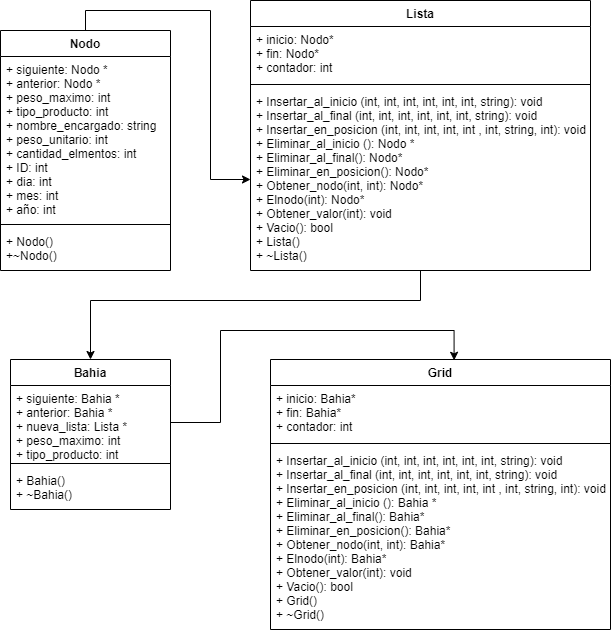

The diagram above was exported from draw.io. Its source (the exported page's mxGraphModel, read from the mxfile embedded in the PNG):
<mxGraphModel dx="1583" dy="643" grid="1" gridSize="10" guides="1" tooltips="1" connect="1" arrows="1" fold="1" page="1" pageScale="1" pageWidth="827" pageHeight="1169" math="0" shadow="0">
  <root>
    <mxCell id="0" />
    <mxCell id="1" parent="0" />
    <mxCell id="4yRW2FsD5So_W4y23rjK-1" value="Bahia" style="swimlane;fontStyle=1;align=center;verticalAlign=top;childLayout=stackLayout;horizontal=1;startSize=26;horizontalStack=0;resizeParent=1;resizeParentMax=0;resizeLast=0;collapsible=1;marginBottom=0;" parent="1" vertex="1">
      <mxGeometry x="30" y="499" width="160" height="150" as="geometry" />
    </mxCell>
    <mxCell id="4yRW2FsD5So_W4y23rjK-2" value="+ siguiente: Bahia * &#10;+ anterior: Bahia * &#10;+ nueva_lista: Lista *&#10;+ peso_maximo: int&#10;+ tipo_producto: int&#10;" style="text;strokeColor=none;fillColor=none;align=left;verticalAlign=top;spacingLeft=4;spacingRight=4;overflow=hidden;rotatable=0;points=[[0,0.5],[1,0.5]];portConstraint=eastwest;" parent="4yRW2FsD5So_W4y23rjK-1" vertex="1">
      <mxGeometry y="26" width="160" height="74" as="geometry" />
    </mxCell>
    <mxCell id="4yRW2FsD5So_W4y23rjK-3" value="" style="line;strokeWidth=1;fillColor=none;align=left;verticalAlign=middle;spacingTop=-1;spacingLeft=3;spacingRight=3;rotatable=0;labelPosition=right;points=[];portConstraint=eastwest;" parent="4yRW2FsD5So_W4y23rjK-1" vertex="1">
      <mxGeometry y="100" width="160" height="8" as="geometry" />
    </mxCell>
    <mxCell id="4yRW2FsD5So_W4y23rjK-4" value="+ Bahia()&#10;+ ~Bahia()&#10;" style="text;strokeColor=none;fillColor=none;align=left;verticalAlign=top;spacingLeft=4;spacingRight=4;overflow=hidden;rotatable=0;points=[[0,0.5],[1,0.5]];portConstraint=eastwest;" parent="4yRW2FsD5So_W4y23rjK-1" vertex="1">
      <mxGeometry y="108" width="160" height="42" as="geometry" />
    </mxCell>
    <mxCell id="iKoKRu-Jg6xh8JvHvRyU-2" style="edgeStyle=orthogonalEdgeStyle;rounded=0;orthogonalLoop=1;jettySize=auto;html=1;exitX=0.5;exitY=0;exitDx=0;exitDy=0;entryX=0;entryY=0.5;entryDx=0;entryDy=0;" edge="1" parent="1" source="4yRW2FsD5So_W4y23rjK-5" target="4yRW2FsD5So_W4y23rjK-12">
      <mxGeometry relative="1" as="geometry" />
    </mxCell>
    <mxCell id="4yRW2FsD5So_W4y23rjK-5" value="Nodo" style="swimlane;fontStyle=1;align=center;verticalAlign=top;childLayout=stackLayout;horizontal=1;startSize=26;horizontalStack=0;resizeParent=1;resizeParentMax=0;resizeLast=0;collapsible=1;marginBottom=0;" parent="1" vertex="1">
      <mxGeometry x="20" y="170" width="170" height="240" as="geometry" />
    </mxCell>
    <mxCell id="4yRW2FsD5So_W4y23rjK-6" value="+ siguiente: Nodo * &#10;+ anterior: Nodo * &#10;+ peso_maximo: int    &#10;+ tipo_producto: int     &#10;+ nombre_encargado: string    &#10;+ peso_unitario: int    &#10;+ cantidad_elmentos: int    &#10;+ ID: int &#10;+ dia: int &#10;+ mes: int &#10;+ año: int&#10;" style="text;strokeColor=none;fillColor=none;align=left;verticalAlign=top;spacingLeft=4;spacingRight=4;overflow=hidden;rotatable=0;points=[[0,0.5],[1,0.5]];portConstraint=eastwest;" parent="4yRW2FsD5So_W4y23rjK-5" vertex="1">
      <mxGeometry y="26" width="170" height="164" as="geometry" />
    </mxCell>
    <mxCell id="4yRW2FsD5So_W4y23rjK-7" value="" style="line;strokeWidth=1;fillColor=none;align=left;verticalAlign=middle;spacingTop=-1;spacingLeft=3;spacingRight=3;rotatable=0;labelPosition=right;points=[];portConstraint=eastwest;" parent="4yRW2FsD5So_W4y23rjK-5" vertex="1">
      <mxGeometry y="190" width="170" height="8" as="geometry" />
    </mxCell>
    <mxCell id="4yRW2FsD5So_W4y23rjK-8" value="+ Nodo()&#10;+~Nodo()&#10;" style="text;strokeColor=none;fillColor=none;align=left;verticalAlign=top;spacingLeft=4;spacingRight=4;overflow=hidden;rotatable=0;points=[[0,0.5],[1,0.5]];portConstraint=eastwest;" parent="4yRW2FsD5So_W4y23rjK-5" vertex="1">
      <mxGeometry y="198" width="170" height="42" as="geometry" />
    </mxCell>
    <mxCell id="iKoKRu-Jg6xh8JvHvRyU-4" style="edgeStyle=orthogonalEdgeStyle;rounded=0;orthogonalLoop=1;jettySize=auto;html=1;entryX=0.5;entryY=0;entryDx=0;entryDy=0;" edge="1" parent="1" source="4yRW2FsD5So_W4y23rjK-9" target="4yRW2FsD5So_W4y23rjK-1">
      <mxGeometry relative="1" as="geometry">
        <Array as="points">
          <mxPoint x="440" y="440" />
          <mxPoint x="110" y="440" />
        </Array>
      </mxGeometry>
    </mxCell>
    <mxCell id="4yRW2FsD5So_W4y23rjK-9" value="Lista" style="swimlane;fontStyle=1;align=center;verticalAlign=top;childLayout=stackLayout;horizontal=1;startSize=26;horizontalStack=0;resizeParent=1;resizeParentMax=0;resizeLast=0;collapsible=1;marginBottom=0;" parent="1" vertex="1">
      <mxGeometry x="270" y="140" width="340" height="270" as="geometry" />
    </mxCell>
    <mxCell id="4yRW2FsD5So_W4y23rjK-10" value="+ inicio: Nodo*&#10;+ fin: Nodo*&#10;+ contador: int&#10;" style="text;strokeColor=none;fillColor=none;align=left;verticalAlign=top;spacingLeft=4;spacingRight=4;overflow=hidden;rotatable=0;points=[[0,0.5],[1,0.5]];portConstraint=eastwest;" parent="4yRW2FsD5So_W4y23rjK-9" vertex="1">
      <mxGeometry y="26" width="340" height="54" as="geometry" />
    </mxCell>
    <mxCell id="4yRW2FsD5So_W4y23rjK-11" value="" style="line;strokeWidth=1;fillColor=none;align=left;verticalAlign=middle;spacingTop=-1;spacingLeft=3;spacingRight=3;rotatable=0;labelPosition=right;points=[];portConstraint=eastwest;" parent="4yRW2FsD5So_W4y23rjK-9" vertex="1">
      <mxGeometry y="80" width="340" height="8" as="geometry" />
    </mxCell>
    <mxCell id="4yRW2FsD5So_W4y23rjK-12" value="+ Insertar_al_inicio (int, int, int, int, int, int, string): void &#10;+ Insertar_al_final (int, int, int, int, int, int, string): void &#10;+ Insertar_en_posicion (int, int, int, int, int , int, string, int): void &#10;+ Eliminar_al_inicio (): Nodo *&#10;+ Eliminar_al_final(): Nodo*&#10;+ Eliminar_en_posicion(): Nodo*&#10;+ Obtener_nodo(int, int): Nodo*&#10;+ Elnodo(int): Nodo*&#10;+ Obtener_valor(int): void&#10;+ Vacio(): bool &#10;+ Lista()&#10;+ ~Lista()&#10;&#10;" style="text;strokeColor=none;fillColor=none;align=left;verticalAlign=top;spacingLeft=4;spacingRight=4;overflow=hidden;rotatable=0;points=[[0,0.5],[1,0.5]];portConstraint=eastwest;" parent="4yRW2FsD5So_W4y23rjK-9" vertex="1">
      <mxGeometry y="88" width="340" height="182" as="geometry" />
    </mxCell>
    <mxCell id="iKoKRu-Jg6xh8JvHvRyU-6" value="Grid" style="swimlane;fontStyle=1;align=center;verticalAlign=top;childLayout=stackLayout;horizontal=1;startSize=26;horizontalStack=0;resizeParent=1;resizeParentMax=0;resizeLast=0;collapsible=1;marginBottom=0;" vertex="1" parent="1">
      <mxGeometry x="290" y="499" width="340" height="270" as="geometry" />
    </mxCell>
    <mxCell id="iKoKRu-Jg6xh8JvHvRyU-7" value="+ inicio: Bahia*&#10;+ fin: Bahia*&#10;+ contador: int&#10;" style="text;strokeColor=none;fillColor=none;align=left;verticalAlign=top;spacingLeft=4;spacingRight=4;overflow=hidden;rotatable=0;points=[[0,0.5],[1,0.5]];portConstraint=eastwest;" vertex="1" parent="iKoKRu-Jg6xh8JvHvRyU-6">
      <mxGeometry y="26" width="340" height="54" as="geometry" />
    </mxCell>
    <mxCell id="iKoKRu-Jg6xh8JvHvRyU-8" value="" style="line;strokeWidth=1;fillColor=none;align=left;verticalAlign=middle;spacingTop=-1;spacingLeft=3;spacingRight=3;rotatable=0;labelPosition=right;points=[];portConstraint=eastwest;" vertex="1" parent="iKoKRu-Jg6xh8JvHvRyU-6">
      <mxGeometry y="80" width="340" height="8" as="geometry" />
    </mxCell>
    <mxCell id="iKoKRu-Jg6xh8JvHvRyU-9" value="+ Insertar_al_inicio (int, int, int, int, int, int, string): void &#10;+ Insertar_al_final (int, int, int, int, int, int, string): void &#10;+ Insertar_en_posicion (int, int, int, int, int , int, string, int): void &#10;+ Eliminar_al_inicio (): Bahia *&#10;+ Eliminar_al_final(): Bahia*&#10;+ Eliminar_en_posicion(): Bahia*&#10;+ Obtener_nodo(int, int): Bahia*&#10;+ Elnodo(int): Bahia*&#10;+ Obtener_valor(int): void&#10;+ Vacio(): bool &#10;+ Grid()&#10;+ ~Grid()&#10;&#10;" style="text;strokeColor=none;fillColor=none;align=left;verticalAlign=top;spacingLeft=4;spacingRight=4;overflow=hidden;rotatable=0;points=[[0,0.5],[1,0.5]];portConstraint=eastwest;" vertex="1" parent="iKoKRu-Jg6xh8JvHvRyU-6">
      <mxGeometry y="88" width="340" height="182" as="geometry" />
    </mxCell>
    <mxCell id="iKoKRu-Jg6xh8JvHvRyU-10" style="edgeStyle=orthogonalEdgeStyle;rounded=0;orthogonalLoop=1;jettySize=auto;html=1;entryX=0.54;entryY=0.003;entryDx=0;entryDy=0;entryPerimeter=0;" edge="1" parent="1" source="4yRW2FsD5So_W4y23rjK-2" target="iKoKRu-Jg6xh8JvHvRyU-6">
      <mxGeometry relative="1" as="geometry">
        <Array as="points">
          <mxPoint x="240" y="562" />
          <mxPoint x="240" y="470" />
          <mxPoint x="474" y="470" />
        </Array>
      </mxGeometry>
    </mxCell>
  </root>
</mxGraphModel>